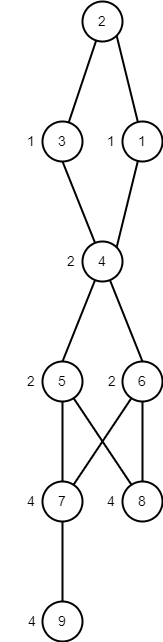

The diagram above was exported from draw.io. Its source (the exported page's mxGraphModel, read from the mxfile embedded in the PNG):
<mxGraphModel dx="1046" dy="521" grid="1" gridSize="10" guides="1" tooltips="1" connect="1" arrows="1" fold="1" page="1" pageScale="1" pageWidth="827" pageHeight="1169" math="0" shadow="0">
  <root>
    <mxCell id="0" />
    <mxCell id="1" parent="0" />
    <mxCell id="st3CSjT9IESleW_BE5QZ-1" style="edgeStyle=none;rounded=0;orthogonalLoop=1;jettySize=auto;html=1;entryX=1;entryY=0;entryDx=0;entryDy=0;strokeColor=#000000;strokeWidth=2;fontSize=14;fontColor=#000000;endArrow=none;endFill=0;" edge="1" parent="1" source="st3CSjT9IESleW_BE5QZ-3" target="st3CSjT9IESleW_BE5QZ-10">
      <mxGeometry relative="1" as="geometry" />
    </mxCell>
    <mxCell id="st3CSjT9IESleW_BE5QZ-2" style="edgeStyle=none;rounded=0;orthogonalLoop=1;jettySize=auto;html=1;entryX=1;entryY=1;entryDx=0;entryDy=0;strokeColor=#000000;strokeWidth=2;fontSize=14;fontColor=#000000;endArrow=none;endFill=0;" edge="1" parent="1" source="st3CSjT9IESleW_BE5QZ-3" target="st3CSjT9IESleW_BE5QZ-4">
      <mxGeometry relative="1" as="geometry" />
    </mxCell>
    <mxCell id="st3CSjT9IESleW_BE5QZ-3" value="&lt;font style=&quot;font-size: 14px;&quot; color=&quot;#000000&quot;&gt;1&lt;/font&gt;" style="ellipse;whiteSpace=wrap;html=1;aspect=fixed;strokeWidth=2;fontColor=#FF8000;fillColor=none;" vertex="1" parent="1">
      <mxGeometry x="161" y="160" width="40" height="40" as="geometry" />
    </mxCell>
    <mxCell id="st3CSjT9IESleW_BE5QZ-4" value="&lt;font style=&quot;font-size: 14px;&quot; color=&quot;#000000&quot;&gt;2&lt;/font&gt;" style="ellipse;whiteSpace=wrap;html=1;aspect=fixed;strokeWidth=2;fontColor=#FF8000;fillColor=none;" vertex="1" parent="1">
      <mxGeometry x="121" y="40" width="40" height="40" as="geometry" />
    </mxCell>
    <mxCell id="st3CSjT9IESleW_BE5QZ-5" style="edgeStyle=none;rounded=0;orthogonalLoop=1;jettySize=auto;html=1;strokeColor=#000000;strokeWidth=2;fontSize=14;fontColor=#000000;endArrow=none;endFill=0;" edge="1" parent="1" source="st3CSjT9IESleW_BE5QZ-6" target="st3CSjT9IESleW_BE5QZ-4">
      <mxGeometry relative="1" as="geometry" />
    </mxCell>
    <mxCell id="st3CSjT9IESleW_BE5QZ-6" value="&lt;font style=&quot;font-size: 14px;&quot; color=&quot;#000000&quot;&gt;3&lt;/font&gt;" style="ellipse;whiteSpace=wrap;html=1;aspect=fixed;strokeWidth=2;fontColor=#FF8000;fillColor=none;" vertex="1" parent="1">
      <mxGeometry x="81" y="160" width="40" height="40" as="geometry" />
    </mxCell>
    <mxCell id="st3CSjT9IESleW_BE5QZ-7" style="edgeStyle=none;rounded=0;orthogonalLoop=1;jettySize=auto;html=1;entryX=0.5;entryY=0;entryDx=0;entryDy=0;strokeColor=#000000;strokeWidth=2;fontSize=14;fontColor=#000000;endArrow=none;endFill=0;" edge="1" parent="1" source="st3CSjT9IESleW_BE5QZ-10" target="st3CSjT9IESleW_BE5QZ-11">
      <mxGeometry relative="1" as="geometry" />
    </mxCell>
    <mxCell id="st3CSjT9IESleW_BE5QZ-8" style="edgeStyle=none;rounded=0;orthogonalLoop=1;jettySize=auto;html=1;entryX=0.5;entryY=0;entryDx=0;entryDy=0;strokeColor=#000000;strokeWidth=2;fontSize=14;fontColor=#000000;endArrow=none;endFill=0;" edge="1" parent="1" source="st3CSjT9IESleW_BE5QZ-10" target="st3CSjT9IESleW_BE5QZ-20">
      <mxGeometry relative="1" as="geometry" />
    </mxCell>
    <mxCell id="st3CSjT9IESleW_BE5QZ-9" style="edgeStyle=none;rounded=0;orthogonalLoop=1;jettySize=auto;html=1;strokeColor=#000000;strokeWidth=2;fontSize=14;fontColor=#000000;endArrow=none;endFill=0;entryX=0.5;entryY=1;entryDx=0;entryDy=0;" edge="1" parent="1" source="st3CSjT9IESleW_BE5QZ-10" target="st3CSjT9IESleW_BE5QZ-6">
      <mxGeometry relative="1" as="geometry">
        <mxPoint x="61" y="360" as="targetPoint" />
      </mxGeometry>
    </mxCell>
    <mxCell id="st3CSjT9IESleW_BE5QZ-10" value="&lt;font style=&quot;font-size: 14px;&quot; color=&quot;#000000&quot;&gt;4&lt;/font&gt;" style="ellipse;whiteSpace=wrap;html=1;aspect=fixed;strokeWidth=2;fontColor=#FF8000;fillColor=none;" vertex="1" parent="1">
      <mxGeometry x="121" y="280" width="40" height="40" as="geometry" />
    </mxCell>
    <mxCell id="st3CSjT9IESleW_BE5QZ-11" value="&lt;font style=&quot;font-size: 14px;&quot; color=&quot;#000000&quot;&gt;5&lt;/font&gt;" style="ellipse;whiteSpace=wrap;html=1;aspect=fixed;strokeWidth=2;fontColor=#FF8000;fillColor=none;" vertex="1" parent="1">
      <mxGeometry x="81" y="400" width="40" height="40" as="geometry" />
    </mxCell>
    <mxCell id="st3CSjT9IESleW_BE5QZ-12" value="&lt;font style=&quot;font-size: 14px;&quot; color=&quot;#000000&quot;&gt;9&lt;/font&gt;" style="ellipse;whiteSpace=wrap;html=1;aspect=fixed;strokeWidth=2;fontColor=#FF8000;fillColor=none;" vertex="1" parent="1">
      <mxGeometry x="81" y="640" width="40" height="40" as="geometry" />
    </mxCell>
    <mxCell id="st3CSjT9IESleW_BE5QZ-13" style="edgeStyle=none;rounded=0;orthogonalLoop=1;jettySize=auto;html=1;strokeColor=#000000;strokeWidth=2;fontSize=14;fontColor=#000000;endArrow=none;endFill=0;" edge="1" parent="1" source="st3CSjT9IESleW_BE5QZ-14" target="st3CSjT9IESleW_BE5QZ-11">
      <mxGeometry relative="1" as="geometry" />
    </mxCell>
    <mxCell id="st3CSjT9IESleW_BE5QZ-14" value="&lt;font style=&quot;font-size: 14px;&quot; color=&quot;#000000&quot;&gt;8&lt;/font&gt;" style="ellipse;whiteSpace=wrap;html=1;aspect=fixed;strokeWidth=2;fontColor=#FF8000;fillColor=none;" vertex="1" parent="1">
      <mxGeometry x="161" y="520" width="40" height="40" as="geometry" />
    </mxCell>
    <mxCell id="st3CSjT9IESleW_BE5QZ-15" style="edgeStyle=none;rounded=0;orthogonalLoop=1;jettySize=auto;html=1;strokeColor=#000000;strokeWidth=2;fontSize=14;fontColor=#000000;endArrow=none;endFill=0;" edge="1" parent="1" source="st3CSjT9IESleW_BE5QZ-18" target="st3CSjT9IESleW_BE5QZ-11">
      <mxGeometry relative="1" as="geometry" />
    </mxCell>
    <mxCell id="st3CSjT9IESleW_BE5QZ-16" style="edgeStyle=none;rounded=0;orthogonalLoop=1;jettySize=auto;html=1;strokeColor=#000000;strokeWidth=2;fontSize=14;fontColor=#000000;endArrow=none;endFill=0;" edge="1" parent="1" source="st3CSjT9IESleW_BE5QZ-18" target="st3CSjT9IESleW_BE5QZ-20">
      <mxGeometry relative="1" as="geometry" />
    </mxCell>
    <mxCell id="st3CSjT9IESleW_BE5QZ-17" style="edgeStyle=none;rounded=0;orthogonalLoop=1;jettySize=auto;html=1;entryX=0.5;entryY=0;entryDx=0;entryDy=0;strokeColor=#000000;strokeWidth=2;fontSize=14;fontColor=#000000;endArrow=none;endFill=0;" edge="1" parent="1" source="st3CSjT9IESleW_BE5QZ-18" target="st3CSjT9IESleW_BE5QZ-12">
      <mxGeometry relative="1" as="geometry" />
    </mxCell>
    <mxCell id="st3CSjT9IESleW_BE5QZ-18" value="&lt;font style=&quot;font-size: 14px;&quot; color=&quot;#000000&quot;&gt;7&lt;/font&gt;" style="ellipse;whiteSpace=wrap;html=1;aspect=fixed;strokeWidth=2;fontColor=#FF8000;fillColor=none;" vertex="1" parent="1">
      <mxGeometry x="81" y="520" width="40" height="40" as="geometry" />
    </mxCell>
    <mxCell id="st3CSjT9IESleW_BE5QZ-19" style="edgeStyle=none;rounded=0;orthogonalLoop=1;jettySize=auto;html=1;entryX=0.5;entryY=0;entryDx=0;entryDy=0;strokeColor=#000000;strokeWidth=2;fontSize=14;fontColor=#000000;endArrow=none;endFill=0;" edge="1" parent="1" source="st3CSjT9IESleW_BE5QZ-20" target="st3CSjT9IESleW_BE5QZ-14">
      <mxGeometry relative="1" as="geometry" />
    </mxCell>
    <mxCell id="st3CSjT9IESleW_BE5QZ-20" value="&lt;font style=&quot;font-size: 14px;&quot; color=&quot;#000000&quot;&gt;6&lt;/font&gt;" style="ellipse;whiteSpace=wrap;html=1;aspect=fixed;strokeWidth=2;fontColor=#FF8000;fillColor=none;" vertex="1" parent="1">
      <mxGeometry x="161" y="400" width="40" height="40" as="geometry" />
    </mxCell>
    <mxCell id="st3CSjT9IESleW_BE5QZ-21" value="1" style="text;html=1;strokeColor=none;fillColor=none;align=center;verticalAlign=middle;whiteSpace=wrap;rounded=0;strokeWidth=2;fontSize=14;fontColor=#000000;" vertex="1" parent="1">
      <mxGeometry x="40" y="165" width="60" height="30" as="geometry" />
    </mxCell>
    <mxCell id="st3CSjT9IESleW_BE5QZ-22" value="1" style="text;html=1;strokeColor=none;fillColor=none;align=center;verticalAlign=middle;whiteSpace=wrap;rounded=0;strokeWidth=2;fontSize=14;fontColor=#000000;" vertex="1" parent="1">
      <mxGeometry x="120" y="165" width="60" height="30" as="geometry" />
    </mxCell>
    <mxCell id="st3CSjT9IESleW_BE5QZ-23" value="2" style="text;html=1;strokeColor=none;fillColor=none;align=center;verticalAlign=middle;whiteSpace=wrap;rounded=0;strokeWidth=2;fontSize=14;fontColor=#000000;" vertex="1" parent="1">
      <mxGeometry x="100" y="285" width="20" height="30" as="geometry" />
    </mxCell>
    <mxCell id="st3CSjT9IESleW_BE5QZ-24" value="2" style="text;html=1;strokeColor=none;fillColor=none;align=center;verticalAlign=middle;whiteSpace=wrap;rounded=0;strokeWidth=2;fontSize=14;fontColor=#000000;" vertex="1" parent="1">
      <mxGeometry x="60" y="405" width="20" height="30" as="geometry" />
    </mxCell>
    <mxCell id="st3CSjT9IESleW_BE5QZ-25" value="2" style="text;html=1;strokeColor=none;fillColor=none;align=center;verticalAlign=middle;whiteSpace=wrap;rounded=0;strokeWidth=2;fontSize=14;fontColor=#000000;" vertex="1" parent="1">
      <mxGeometry x="141" y="405" width="20" height="30" as="geometry" />
    </mxCell>
    <mxCell id="st3CSjT9IESleW_BE5QZ-26" value="4" style="text;html=1;strokeColor=none;fillColor=none;align=center;verticalAlign=middle;whiteSpace=wrap;rounded=0;strokeWidth=2;fontSize=14;fontColor=#000000;" vertex="1" parent="1">
      <mxGeometry x="60" y="525" width="20" height="30" as="geometry" />
    </mxCell>
    <mxCell id="st3CSjT9IESleW_BE5QZ-27" value="4" style="text;html=1;strokeColor=none;fillColor=none;align=center;verticalAlign=middle;whiteSpace=wrap;rounded=0;strokeWidth=2;fontSize=14;fontColor=#000000;" vertex="1" parent="1">
      <mxGeometry x="140" y="525" width="20" height="30" as="geometry" />
    </mxCell>
    <mxCell id="st3CSjT9IESleW_BE5QZ-28" value="4" style="text;html=1;strokeColor=none;fillColor=none;align=center;verticalAlign=middle;whiteSpace=wrap;rounded=0;strokeWidth=2;fontSize=14;fontColor=#000000;" vertex="1" parent="1">
      <mxGeometry x="61" y="645" width="20" height="30" as="geometry" />
    </mxCell>
  </root>
</mxGraphModel>